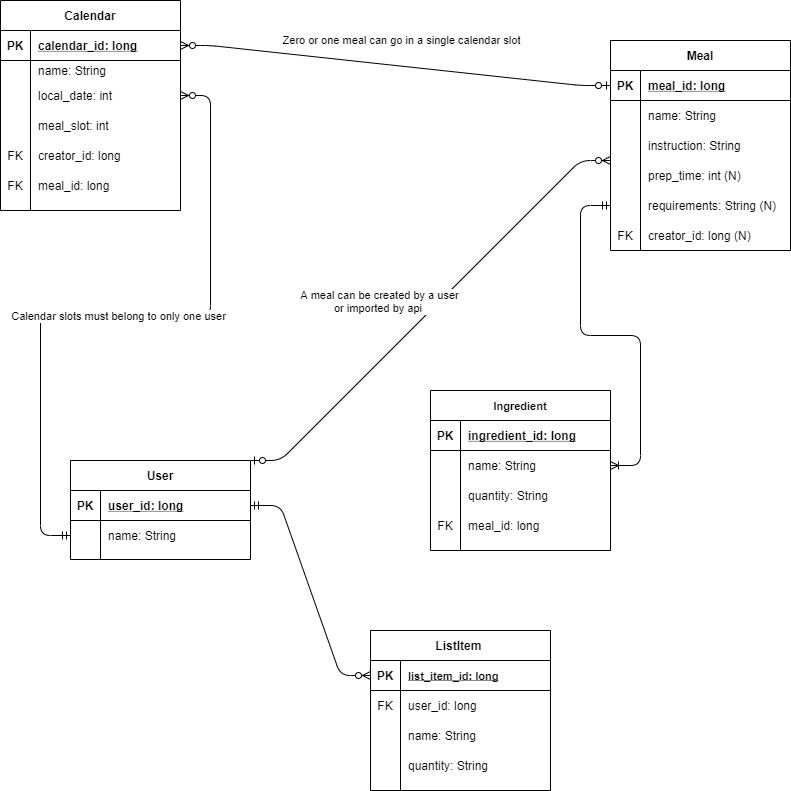

The diagram above was exported from draw.io. Its source (the exported page's mxGraphModel, read from the mxfile embedded in the PNG):
<mxGraphModel dx="1438" dy="500" grid="1" gridSize="10" guides="1" tooltips="1" connect="1" arrows="1" fold="1" page="0" pageScale="1" pageWidth="850" pageHeight="1100" math="0" shadow="0">
  <root>
    <mxCell id="0" />
    <mxCell id="1" parent="0" />
    <mxCell id="2" value="" style="edgeStyle=entityRelationEdgeStyle;fontSize=12;html=1;endArrow=ERzeroToMany;startArrow=ERmandOne;exitX=1;exitY=0.5;exitDx=0;exitDy=0;entryX=0;entryY=0.5;entryDx=0;entryDy=0;" edge="1" source="48" target="69" parent="1">
      <mxGeometry width="100" height="100" relative="1" as="geometry">
        <mxPoint x="390" y="540" as="sourcePoint" />
        <mxPoint x="530" y="540" as="targetPoint" />
      </mxGeometry>
    </mxCell>
    <mxCell id="3" value="Calendar" style="shape=table;startSize=30;container=1;collapsible=1;childLayout=tableLayout;fixedRows=1;rowLines=0;fontStyle=1;align=center;resizeLast=1;" vertex="1" parent="1">
      <mxGeometry x="-50" y="10" width="180" height="210" as="geometry" />
    </mxCell>
    <mxCell id="4" value="" style="shape=partialRectangle;collapsible=0;dropTarget=0;pointerEvents=0;fillColor=none;top=0;left=0;bottom=1;right=0;points=[[0,0.5],[1,0.5]];portConstraint=eastwest;" vertex="1" parent="3">
      <mxGeometry y="30" width="180" height="30" as="geometry" />
    </mxCell>
    <mxCell id="5" value="PK" style="shape=partialRectangle;connectable=0;fillColor=none;top=0;left=0;bottom=0;right=0;fontStyle=1;overflow=hidden;" vertex="1" parent="4">
      <mxGeometry width="30" height="30" as="geometry" />
    </mxCell>
    <mxCell id="6" value="calendar_id: long" style="shape=partialRectangle;connectable=0;fillColor=none;top=0;left=0;bottom=0;right=0;align=left;spacingLeft=6;fontStyle=5;overflow=hidden;" vertex="1" parent="4">
      <mxGeometry x="30" width="150" height="30" as="geometry" />
    </mxCell>
    <mxCell id="7" value="" style="shape=partialRectangle;collapsible=0;dropTarget=0;pointerEvents=0;fillColor=none;top=0;left=0;bottom=0;right=0;points=[[0,0.5],[1,0.5]];portConstraint=eastwest;" vertex="1" parent="3">
      <mxGeometry y="60" width="180" height="20" as="geometry" />
    </mxCell>
    <mxCell id="8" value="" style="shape=partialRectangle;connectable=0;fillColor=none;top=0;left=0;bottom=0;right=0;editable=1;overflow=hidden;" vertex="1" parent="7">
      <mxGeometry width="30" height="20" as="geometry" />
    </mxCell>
    <mxCell id="9" value="name: String" style="shape=partialRectangle;connectable=0;fillColor=none;top=0;left=0;bottom=0;right=0;align=left;spacingLeft=6;overflow=hidden;" vertex="1" parent="7">
      <mxGeometry x="30" width="150" height="20" as="geometry" />
    </mxCell>
    <mxCell id="10" value="" style="shape=partialRectangle;collapsible=0;dropTarget=0;pointerEvents=0;fillColor=none;top=0;left=0;bottom=0;right=0;points=[[0,0.5],[1,0.5]];portConstraint=eastwest;" vertex="1" parent="3">
      <mxGeometry y="80" width="180" height="30" as="geometry" />
    </mxCell>
    <mxCell id="11" value="" style="shape=partialRectangle;connectable=0;fillColor=none;top=0;left=0;bottom=0;right=0;editable=1;overflow=hidden;" vertex="1" parent="10">
      <mxGeometry width="30" height="30" as="geometry" />
    </mxCell>
    <mxCell id="12" value="local_date: int" style="shape=partialRectangle;connectable=0;fillColor=none;top=0;left=0;bottom=0;right=0;align=left;spacingLeft=6;overflow=hidden;" vertex="1" parent="10">
      <mxGeometry x="30" width="150" height="30" as="geometry" />
    </mxCell>
    <mxCell id="13" value="" style="shape=partialRectangle;collapsible=0;dropTarget=0;pointerEvents=0;fillColor=none;top=0;left=0;bottom=0;right=0;points=[[0,0.5],[1,0.5]];portConstraint=eastwest;" vertex="1" parent="3">
      <mxGeometry y="110" width="180" height="30" as="geometry" />
    </mxCell>
    <mxCell id="14" value="" style="shape=partialRectangle;connectable=0;fillColor=none;top=0;left=0;bottom=0;right=0;editable=1;overflow=hidden;" vertex="1" parent="13">
      <mxGeometry width="30" height="30" as="geometry" />
    </mxCell>
    <mxCell id="15" value="meal_slot: int " style="shape=partialRectangle;connectable=0;fillColor=none;top=0;left=0;bottom=0;right=0;align=left;spacingLeft=6;overflow=hidden;" vertex="1" parent="13">
      <mxGeometry x="30" width="150" height="30" as="geometry" />
    </mxCell>
    <mxCell id="16" value="" style="shape=partialRectangle;collapsible=0;dropTarget=0;pointerEvents=0;fillColor=none;top=0;left=0;bottom=0;right=0;points=[[0,0.5],[1,0.5]];portConstraint=eastwest;" vertex="1" parent="3">
      <mxGeometry y="140" width="180" height="30" as="geometry" />
    </mxCell>
    <mxCell id="17" value="FK" style="shape=partialRectangle;connectable=0;fillColor=none;top=0;left=0;bottom=0;right=0;editable=1;overflow=hidden;" vertex="1" parent="16">
      <mxGeometry width="30" height="30" as="geometry" />
    </mxCell>
    <mxCell id="18" value="creator_id: long" style="shape=partialRectangle;connectable=0;fillColor=none;top=0;left=0;bottom=0;right=0;align=left;spacingLeft=6;overflow=hidden;" vertex="1" parent="16">
      <mxGeometry x="30" width="150" height="30" as="geometry" />
    </mxCell>
    <mxCell id="19" value="" style="shape=partialRectangle;collapsible=0;dropTarget=0;pointerEvents=0;fillColor=none;top=0;left=0;bottom=0;right=0;points=[[0,0.5],[1,0.5]];portConstraint=eastwest;" vertex="1" parent="3">
      <mxGeometry y="170" width="180" height="30" as="geometry" />
    </mxCell>
    <mxCell id="20" value="FK" style="shape=partialRectangle;connectable=0;fillColor=none;top=0;left=0;bottom=0;right=0;editable=1;overflow=hidden;" vertex="1" parent="19">
      <mxGeometry width="30" height="30" as="geometry" />
    </mxCell>
    <mxCell id="21" value="meal_id: long" style="shape=partialRectangle;connectable=0;fillColor=none;top=0;left=0;bottom=0;right=0;align=left;spacingLeft=6;overflow=hidden;" vertex="1" parent="19">
      <mxGeometry x="30" width="150" height="30" as="geometry" />
    </mxCell>
    <mxCell id="22" value="Meal" style="shape=table;startSize=30;container=1;collapsible=1;childLayout=tableLayout;fixedRows=1;rowLines=0;fontStyle=1;align=center;resizeLast=1;" vertex="1" parent="1">
      <mxGeometry x="560" y="50" width="180" height="210" as="geometry" />
    </mxCell>
    <mxCell id="23" value="" style="shape=partialRectangle;collapsible=0;dropTarget=0;pointerEvents=0;fillColor=none;top=0;left=0;bottom=1;right=0;points=[[0,0.5],[1,0.5]];portConstraint=eastwest;" vertex="1" parent="22">
      <mxGeometry y="30" width="180" height="30" as="geometry" />
    </mxCell>
    <mxCell id="24" value="PK" style="shape=partialRectangle;connectable=0;fillColor=none;top=0;left=0;bottom=0;right=0;fontStyle=1;overflow=hidden;" vertex="1" parent="23">
      <mxGeometry width="30" height="30" as="geometry" />
    </mxCell>
    <mxCell id="25" value="meal_id: long" style="shape=partialRectangle;connectable=0;fillColor=none;top=0;left=0;bottom=0;right=0;align=left;spacingLeft=6;fontStyle=5;overflow=hidden;" vertex="1" parent="23">
      <mxGeometry x="30" width="150" height="30" as="geometry" />
    </mxCell>
    <mxCell id="26" value="" style="shape=partialRectangle;collapsible=0;dropTarget=0;pointerEvents=0;fillColor=none;top=0;left=0;bottom=0;right=0;points=[[0,0.5],[1,0.5]];portConstraint=eastwest;" vertex="1" parent="22">
      <mxGeometry y="60" width="180" height="30" as="geometry" />
    </mxCell>
    <mxCell id="27" value="" style="shape=partialRectangle;connectable=0;fillColor=none;top=0;left=0;bottom=0;right=0;editable=1;overflow=hidden;" vertex="1" parent="26">
      <mxGeometry width="30" height="30" as="geometry" />
    </mxCell>
    <mxCell id="28" value="name: String" style="shape=partialRectangle;connectable=0;fillColor=none;top=0;left=0;bottom=0;right=0;align=left;spacingLeft=6;overflow=hidden;" vertex="1" parent="26">
      <mxGeometry x="30" width="150" height="30" as="geometry" />
    </mxCell>
    <mxCell id="29" value="" style="shape=partialRectangle;collapsible=0;dropTarget=0;pointerEvents=0;fillColor=none;top=0;left=0;bottom=0;right=0;points=[[0,0.5],[1,0.5]];portConstraint=eastwest;" vertex="1" parent="22">
      <mxGeometry y="90" width="180" height="30" as="geometry" />
    </mxCell>
    <mxCell id="30" value="" style="shape=partialRectangle;connectable=0;fillColor=none;top=0;left=0;bottom=0;right=0;editable=1;overflow=hidden;" vertex="1" parent="29">
      <mxGeometry width="30" height="30" as="geometry" />
    </mxCell>
    <mxCell id="31" value="instruction: String" style="shape=partialRectangle;connectable=0;fillColor=none;top=0;left=0;bottom=0;right=0;align=left;spacingLeft=6;overflow=hidden;" vertex="1" parent="29">
      <mxGeometry x="30" width="150" height="30" as="geometry" />
    </mxCell>
    <mxCell id="32" value="" style="shape=partialRectangle;collapsible=0;dropTarget=0;pointerEvents=0;fillColor=none;top=0;left=0;bottom=0;right=0;points=[[0,0.5],[1,0.5]];portConstraint=eastwest;" vertex="1" parent="22">
      <mxGeometry y="120" width="180" height="30" as="geometry" />
    </mxCell>
    <mxCell id="33" value="" style="shape=partialRectangle;connectable=0;fillColor=none;top=0;left=0;bottom=0;right=0;editable=1;overflow=hidden;" vertex="1" parent="32">
      <mxGeometry width="30" height="30" as="geometry" />
    </mxCell>
    <mxCell id="34" value="prep_time: int (N)" style="shape=partialRectangle;connectable=0;fillColor=none;top=0;left=0;bottom=0;right=0;align=left;spacingLeft=6;overflow=hidden;" vertex="1" parent="32">
      <mxGeometry x="30" width="150" height="30" as="geometry" />
    </mxCell>
    <mxCell id="35" value="" style="shape=partialRectangle;collapsible=0;dropTarget=0;pointerEvents=0;fillColor=none;top=0;left=0;bottom=0;right=0;points=[[0,0.5],[1,0.5]];portConstraint=eastwest;" vertex="1" parent="22">
      <mxGeometry y="150" width="180" height="30" as="geometry" />
    </mxCell>
    <mxCell id="36" value="" style="shape=partialRectangle;connectable=0;fillColor=none;top=0;left=0;bottom=0;right=0;editable=1;overflow=hidden;" vertex="1" parent="35">
      <mxGeometry width="30" height="30" as="geometry" />
    </mxCell>
    <mxCell id="37" value="requirements: String (N)" style="shape=partialRectangle;connectable=0;fillColor=none;top=0;left=0;bottom=0;right=0;align=left;spacingLeft=6;overflow=hidden;" vertex="1" parent="35">
      <mxGeometry x="30" width="150" height="30" as="geometry" />
    </mxCell>
    <mxCell id="38" value="" style="shape=partialRectangle;collapsible=0;dropTarget=0;pointerEvents=0;fillColor=none;top=0;left=0;bottom=0;right=0;points=[[0,0.5],[1,0.5]];portConstraint=eastwest;" vertex="1" parent="22">
      <mxGeometry y="180" width="180" height="30" as="geometry" />
    </mxCell>
    <mxCell id="39" value="FK" style="shape=partialRectangle;connectable=0;fillColor=none;top=0;left=0;bottom=0;right=0;editable=1;overflow=hidden;" vertex="1" parent="38">
      <mxGeometry width="30" height="30" as="geometry" />
    </mxCell>
    <mxCell id="40" value="creator_id: long (N)" style="shape=partialRectangle;connectable=0;fillColor=none;top=0;left=0;bottom=0;right=0;align=left;spacingLeft=6;overflow=hidden;" vertex="1" parent="38">
      <mxGeometry x="30" width="150" height="30" as="geometry" />
    </mxCell>
    <mxCell id="41" value="" style="edgeStyle=entityRelationEdgeStyle;fontSize=12;html=1;endArrow=ERmandOne;startArrow=ERzeroToMany;endFill=0;entryX=0;entryY=0.5;entryDx=0;entryDy=0;exitX=1;exitY=0.5;exitDx=0;exitDy=0;" edge="1" source="10" target="51" parent="1">
      <mxGeometry width="100" height="100" relative="1" as="geometry">
        <mxPoint x="130" y="370" as="sourcePoint" />
        <mxPoint x="230" y="410" as="targetPoint" />
      </mxGeometry>
    </mxCell>
    <mxCell id="42" value="Calendar slots must belong to only one user" style="edgeLabel;html=1;align=center;verticalAlign=middle;resizable=0;points=[];" vertex="1" connectable="0" parent="41">
      <mxGeometry x="0.0231" relative="1" as="geometry">
        <mxPoint as="offset" />
      </mxGeometry>
    </mxCell>
    <mxCell id="43" value="" style="edgeStyle=entityRelationEdgeStyle;fontSize=12;html=1;endArrow=ERzeroToMany;startArrow=ERzeroToOne;exitX=1;exitY=0;exitDx=0;exitDy=0;startFill=1;" edge="1" source="47" parent="1">
      <mxGeometry width="100" height="100" relative="1" as="geometry">
        <mxPoint x="460" y="270" as="sourcePoint" />
        <mxPoint x="560" y="170" as="targetPoint" />
      </mxGeometry>
    </mxCell>
    <mxCell id="44" value="A meal can be created by a user&lt;br&gt;or imported by api&amp;nbsp;" style="edgeLabel;html=1;align=center;verticalAlign=middle;resizable=0;points=[];" vertex="1" connectable="0" parent="43">
      <mxGeometry x="0.0646" y="-1" relative="1" as="geometry">
        <mxPoint x="-63.41" y="0.8" as="offset" />
      </mxGeometry>
    </mxCell>
    <mxCell id="45" value="" style="edgeStyle=entityRelationEdgeStyle;fontSize=12;html=1;endArrow=ERzeroToOne;startArrow=ERzeroToMany;exitX=1;exitY=0.5;exitDx=0;exitDy=0;entryX=0;entryY=0.5;entryDx=0;entryDy=0;endFill=1;startFill=1;" edge="1" source="4" target="23" parent="1">
      <mxGeometry width="100" height="100" relative="1" as="geometry">
        <mxPoint x="310" y="130" as="sourcePoint" />
        <mxPoint x="410" y="30" as="targetPoint" />
      </mxGeometry>
    </mxCell>
    <mxCell id="46" value="Zero or one meal can go in a single calendar slot" style="edgeLabel;html=1;align=center;verticalAlign=middle;resizable=0;points=[];" vertex="1" connectable="0" parent="45">
      <mxGeometry x="-0.1211" relative="1" as="geometry">
        <mxPoint x="30.93" y="-22.2" as="offset" />
      </mxGeometry>
    </mxCell>
    <mxCell id="47" value="User" style="shape=table;startSize=30;container=1;collapsible=1;childLayout=tableLayout;fixedRows=1;rowLines=0;fontStyle=1;align=center;resizeLast=1;" vertex="1" parent="1">
      <mxGeometry x="20" y="470" width="180" height="99" as="geometry" />
    </mxCell>
    <mxCell id="48" value="" style="shape=partialRectangle;collapsible=0;dropTarget=0;pointerEvents=0;fillColor=none;top=0;left=0;bottom=1;right=0;points=[[0,0.5],[1,0.5]];portConstraint=eastwest;" vertex="1" parent="47">
      <mxGeometry y="30" width="180" height="30" as="geometry" />
    </mxCell>
    <mxCell id="49" value="PK" style="shape=partialRectangle;connectable=0;fillColor=none;top=0;left=0;bottom=0;right=0;fontStyle=1;overflow=hidden;" vertex="1" parent="48">
      <mxGeometry width="30" height="30" as="geometry" />
    </mxCell>
    <mxCell id="50" value="user_id: long" style="shape=partialRectangle;connectable=0;fillColor=none;top=0;left=0;bottom=0;right=0;align=left;spacingLeft=6;fontStyle=5;overflow=hidden;" vertex="1" parent="48">
      <mxGeometry x="30" width="150" height="30" as="geometry" />
    </mxCell>
    <mxCell id="51" value="" style="shape=partialRectangle;collapsible=0;dropTarget=0;pointerEvents=0;fillColor=none;top=0;left=0;bottom=0;right=0;points=[[0,0.5],[1,0.5]];portConstraint=eastwest;" vertex="1" parent="47">
      <mxGeometry y="60" width="180" height="30" as="geometry" />
    </mxCell>
    <mxCell id="52" value="" style="shape=partialRectangle;connectable=0;fillColor=none;top=0;left=0;bottom=0;right=0;editable=1;overflow=hidden;" vertex="1" parent="51">
      <mxGeometry width="30" height="30" as="geometry" />
    </mxCell>
    <mxCell id="53" value="name: String" style="shape=partialRectangle;connectable=0;fillColor=none;top=0;left=0;bottom=0;right=0;align=left;spacingLeft=6;overflow=hidden;" vertex="1" parent="51">
      <mxGeometry x="30" width="150" height="30" as="geometry" />
    </mxCell>
    <mxCell id="54" value="" style="edgeStyle=entityRelationEdgeStyle;fontSize=12;html=1;endArrow=ERmandOne;startArrow=ERoneToMany;exitX=1;exitY=0.5;exitDx=0;exitDy=0;startFill=0;endFill=0;entryX=0;entryY=0.5;entryDx=0;entryDy=0;" edge="1" source="59" target="35" parent="1">
      <mxGeometry width="100" height="100" relative="1" as="geometry">
        <mxPoint x="580" y="450" as="sourcePoint" />
        <mxPoint x="558" y="267" as="targetPoint" />
      </mxGeometry>
    </mxCell>
    <mxCell id="55" value="Ingredient" style="shape=table;startSize=30;container=1;collapsible=1;childLayout=tableLayout;fixedRows=1;rowLines=0;fontStyle=1;align=center;resizeLast=1;fontSize=11;" vertex="1" parent="1">
      <mxGeometry x="380" y="400" width="180" height="160" as="geometry" />
    </mxCell>
    <mxCell id="56" value="" style="shape=partialRectangle;collapsible=0;dropTarget=0;pointerEvents=0;fillColor=none;top=0;left=0;bottom=1;right=0;points=[[0,0.5],[1,0.5]];portConstraint=eastwest;" vertex="1" parent="55">
      <mxGeometry y="30" width="180" height="30" as="geometry" />
    </mxCell>
    <mxCell id="57" value="PK" style="shape=partialRectangle;connectable=0;fillColor=none;top=0;left=0;bottom=0;right=0;fontStyle=1;overflow=hidden;" vertex="1" parent="56">
      <mxGeometry width="30" height="30" as="geometry" />
    </mxCell>
    <mxCell id="58" value="ingredient_id: long" style="shape=partialRectangle;connectable=0;fillColor=none;top=0;left=0;bottom=0;right=0;align=left;spacingLeft=6;fontStyle=5;overflow=hidden;" vertex="1" parent="56">
      <mxGeometry x="30" width="150" height="30" as="geometry" />
    </mxCell>
    <mxCell id="59" value="" style="shape=partialRectangle;collapsible=0;dropTarget=0;pointerEvents=0;fillColor=none;top=0;left=0;bottom=0;right=0;points=[[0,0.5],[1,0.5]];portConstraint=eastwest;" vertex="1" parent="55">
      <mxGeometry y="60" width="180" height="30" as="geometry" />
    </mxCell>
    <mxCell id="60" value="" style="shape=partialRectangle;connectable=0;fillColor=none;top=0;left=0;bottom=0;right=0;editable=1;overflow=hidden;" vertex="1" parent="59">
      <mxGeometry width="30" height="30" as="geometry" />
    </mxCell>
    <mxCell id="61" value="name: String" style="shape=partialRectangle;connectable=0;fillColor=none;top=0;left=0;bottom=0;right=0;align=left;spacingLeft=6;overflow=hidden;" vertex="1" parent="59">
      <mxGeometry x="30" width="150" height="30" as="geometry" />
    </mxCell>
    <mxCell id="62" value="" style="shape=partialRectangle;collapsible=0;dropTarget=0;pointerEvents=0;fillColor=none;top=0;left=0;bottom=0;right=0;points=[[0,0.5],[1,0.5]];portConstraint=eastwest;" vertex="1" parent="55">
      <mxGeometry y="90" width="180" height="30" as="geometry" />
    </mxCell>
    <mxCell id="63" value="" style="shape=partialRectangle;connectable=0;fillColor=none;top=0;left=0;bottom=0;right=0;editable=1;overflow=hidden;" vertex="1" parent="62">
      <mxGeometry width="30" height="30" as="geometry" />
    </mxCell>
    <mxCell id="64" value="quantity: String" style="shape=partialRectangle;connectable=0;fillColor=none;top=0;left=0;bottom=0;right=0;align=left;spacingLeft=6;overflow=hidden;" vertex="1" parent="62">
      <mxGeometry x="30" width="150" height="30" as="geometry" />
    </mxCell>
    <mxCell id="65" value="" style="shape=partialRectangle;collapsible=0;dropTarget=0;pointerEvents=0;fillColor=none;top=0;left=0;bottom=0;right=0;points=[[0,0.5],[1,0.5]];portConstraint=eastwest;" vertex="1" parent="55">
      <mxGeometry y="120" width="180" height="30" as="geometry" />
    </mxCell>
    <mxCell id="66" value="FK" style="shape=partialRectangle;connectable=0;fillColor=none;top=0;left=0;bottom=0;right=0;editable=1;overflow=hidden;" vertex="1" parent="65">
      <mxGeometry width="30" height="30" as="geometry" />
    </mxCell>
    <mxCell id="67" value="meal_id: long" style="shape=partialRectangle;connectable=0;fillColor=none;top=0;left=0;bottom=0;right=0;align=left;spacingLeft=6;overflow=hidden;" vertex="1" parent="65">
      <mxGeometry x="30" width="150" height="30" as="geometry" />
    </mxCell>
    <mxCell id="68" value="ListItem " style="shape=table;startSize=30;container=1;collapsible=1;childLayout=tableLayout;fixedRows=1;rowLines=0;fontStyle=1;align=center;resizeLast=1;" vertex="1" parent="1">
      <mxGeometry x="320" y="640" width="180" height="160" as="geometry" />
    </mxCell>
    <mxCell id="69" value="" style="shape=partialRectangle;collapsible=0;dropTarget=0;pointerEvents=0;fillColor=none;top=0;left=0;bottom=1;right=0;points=[[0,0.5],[1,0.5]];portConstraint=eastwest;" vertex="1" parent="68">
      <mxGeometry y="30" width="180" height="30" as="geometry" />
    </mxCell>
    <mxCell id="70" value="PK" style="shape=partialRectangle;connectable=0;fillColor=none;top=0;left=0;bottom=0;right=0;fontStyle=1;overflow=hidden;" vertex="1" parent="69">
      <mxGeometry width="30" height="30" as="geometry" />
    </mxCell>
    <mxCell id="71" value="list_item_id: long" style="shape=partialRectangle;connectable=0;fillColor=none;top=0;left=0;bottom=0;right=0;align=left;spacingLeft=6;fontStyle=5;overflow=hidden;fontSize=11;" vertex="1" parent="69">
      <mxGeometry x="30" width="150" height="30" as="geometry" />
    </mxCell>
    <mxCell id="72" value="" style="shape=partialRectangle;collapsible=0;dropTarget=0;pointerEvents=0;fillColor=none;top=0;left=0;bottom=0;right=0;points=[[0,0.5],[1,0.5]];portConstraint=eastwest;" vertex="1" parent="68">
      <mxGeometry y="60" width="180" height="30" as="geometry" />
    </mxCell>
    <mxCell id="73" value="FK" style="shape=partialRectangle;connectable=0;fillColor=none;top=0;left=0;bottom=0;right=0;editable=1;overflow=hidden;" vertex="1" parent="72">
      <mxGeometry width="30" height="30" as="geometry" />
    </mxCell>
    <mxCell id="74" value="user_id: long" style="shape=partialRectangle;connectable=0;fillColor=none;top=0;left=0;bottom=0;right=0;align=left;spacingLeft=6;overflow=hidden;" vertex="1" parent="72">
      <mxGeometry x="30" width="150" height="30" as="geometry" />
    </mxCell>
    <mxCell id="75" value="" style="shape=partialRectangle;collapsible=0;dropTarget=0;pointerEvents=0;fillColor=none;top=0;left=0;bottom=0;right=0;points=[[0,0.5],[1,0.5]];portConstraint=eastwest;" vertex="1" parent="68">
      <mxGeometry y="90" width="180" height="30" as="geometry" />
    </mxCell>
    <mxCell id="76" value="" style="shape=partialRectangle;connectable=0;fillColor=none;top=0;left=0;bottom=0;right=0;editable=1;overflow=hidden;" vertex="1" parent="75">
      <mxGeometry width="30" height="30" as="geometry" />
    </mxCell>
    <mxCell id="77" value="name: String" style="shape=partialRectangle;connectable=0;fillColor=none;top=0;left=0;bottom=0;right=0;align=left;spacingLeft=6;overflow=hidden;" vertex="1" parent="75">
      <mxGeometry x="30" width="150" height="30" as="geometry" />
    </mxCell>
    <mxCell id="78" value="" style="shape=partialRectangle;collapsible=0;dropTarget=0;pointerEvents=0;fillColor=none;top=0;left=0;bottom=0;right=0;points=[[0,0.5],[1,0.5]];portConstraint=eastwest;" vertex="1" parent="68">
      <mxGeometry y="120" width="180" height="30" as="geometry" />
    </mxCell>
    <mxCell id="79" value="" style="shape=partialRectangle;connectable=0;fillColor=none;top=0;left=0;bottom=0;right=0;editable=1;overflow=hidden;" vertex="1" parent="78">
      <mxGeometry width="30" height="30" as="geometry" />
    </mxCell>
    <mxCell id="80" value="quantity: String" style="shape=partialRectangle;connectable=0;fillColor=none;top=0;left=0;bottom=0;right=0;align=left;spacingLeft=6;overflow=hidden;" vertex="1" parent="78">
      <mxGeometry x="30" width="150" height="30" as="geometry" />
    </mxCell>
  </root>
</mxGraphModel>